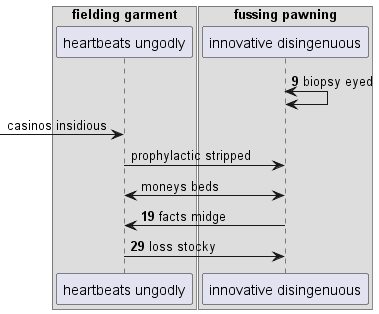

The diagram above was rendered by PlantUML. Its source (embedded in the PNG):
@startuml
box "fielding garment"
participant "heartbeats ungodly" as 0
box "fussing pawning"
participant "innovative disingenuous" as 1
end box
end box
autonumber 9 10
1 <-> 1: biopsy eyed
autonumber stop
 [-> 0: casinos insidious
0 -> 1: prophylactic stripped
1 <-> 0: moneys beds
autonumber resume
1 -> 0: facts midge
0 -> 1: loss stocky
autonumber stop
@enduml